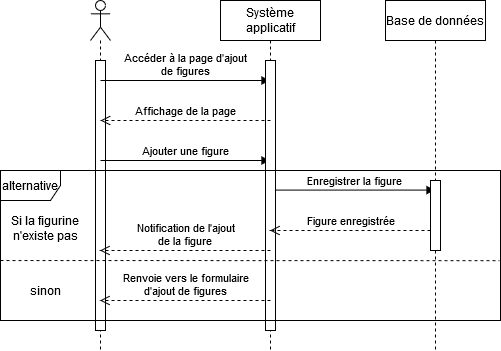

The diagram above was exported from draw.io. Its source (the exported page's mxGraphModel, read from the mxfile embedded in the PNG):
<mxGraphModel dx="780" dy="785" grid="1" gridSize="10" guides="1" tooltips="1" connect="1" arrows="1" fold="1" page="1" pageScale="1" pageWidth="827" pageHeight="1169" math="0" shadow="0">
  <root>
    <mxCell id="0" />
    <mxCell id="1" parent="0" />
    <mxCell id="B2C2pturcMaK9ObBQmw0-1" value="" style="shape=umlLifeline;participant=umlActor;perimeter=lifelinePerimeter;whiteSpace=wrap;html=1;container=1;collapsible=0;recursiveResize=0;verticalAlign=top;spacingTop=36;outlineConnect=0;" parent="1" vertex="1">
      <mxGeometry x="150" y="40" width="20" height="350" as="geometry" />
    </mxCell>
    <mxCell id="B2C2pturcMaK9ObBQmw0-2" value="" style="html=1;points=[];perimeter=orthogonalPerimeter;" parent="B2C2pturcMaK9ObBQmw0-1" vertex="1">
      <mxGeometry x="5" y="60" width="10" height="270" as="geometry" />
    </mxCell>
    <mxCell id="B2C2pturcMaK9ObBQmw0-3" value="&lt;div&gt;Accéder à la page d'ajout&lt;/div&gt;&lt;div&gt;de figures&lt;br&gt;&lt;/div&gt;" style="html=1;verticalAlign=bottom;endArrow=block;" parent="B2C2pturcMaK9ObBQmw0-1" target="B2C2pturcMaK9ObBQmw0-5" edge="1">
      <mxGeometry width="80" relative="1" as="geometry">
        <mxPoint x="10" y="80" as="sourcePoint" />
        <mxPoint x="90" y="80" as="targetPoint" />
      </mxGeometry>
    </mxCell>
    <mxCell id="B2C2pturcMaK9ObBQmw0-18" value="Ajouter une figure" style="html=1;verticalAlign=bottom;endArrow=block;" parent="B2C2pturcMaK9ObBQmw0-1" target="B2C2pturcMaK9ObBQmw0-5" edge="1">
      <mxGeometry width="80" relative="1" as="geometry">
        <mxPoint x="10" y="160" as="sourcePoint" />
        <mxPoint x="90" y="160" as="targetPoint" />
      </mxGeometry>
    </mxCell>
    <mxCell id="B2C2pturcMaK9ObBQmw0-5" value="Système applicatif" style="shape=umlLifeline;perimeter=lifelinePerimeter;whiteSpace=wrap;html=1;container=1;collapsible=0;recursiveResize=0;outlineConnect=0;" parent="1" vertex="1">
      <mxGeometry x="280" y="40" width="100" height="350" as="geometry" />
    </mxCell>
    <mxCell id="B2C2pturcMaK9ObBQmw0-6" value="" style="html=1;points=[];perimeter=orthogonalPerimeter;" parent="B2C2pturcMaK9ObBQmw0-5" vertex="1">
      <mxGeometry x="45" y="60" width="10" height="270" as="geometry" />
    </mxCell>
    <mxCell id="B2C2pturcMaK9ObBQmw0-20" value="Enregistrer la figure" style="html=1;verticalAlign=bottom;endArrow=block;" parent="B2C2pturcMaK9ObBQmw0-5" target="B2C2pturcMaK9ObBQmw0-7" edge="1">
      <mxGeometry width="80" relative="1" as="geometry">
        <mxPoint x="54" y="189.58" as="sourcePoint" />
        <mxPoint x="134" y="189.58" as="targetPoint" />
      </mxGeometry>
    </mxCell>
    <mxCell id="B2C2pturcMaK9ObBQmw0-7" value="Base de données" style="shape=umlLifeline;perimeter=lifelinePerimeter;whiteSpace=wrap;html=1;container=1;collapsible=0;recursiveResize=0;outlineConnect=0;" parent="1" vertex="1">
      <mxGeometry x="445" y="40" width="100" height="350" as="geometry" />
    </mxCell>
    <mxCell id="B2C2pturcMaK9ObBQmw0-10" value="" style="html=1;points=[];perimeter=orthogonalPerimeter;" parent="B2C2pturcMaK9ObBQmw0-7" vertex="1">
      <mxGeometry x="45" y="180" width="10" height="70" as="geometry" />
    </mxCell>
    <mxCell id="B2C2pturcMaK9ObBQmw0-8" value="Affichage de la page" style="html=1;verticalAlign=bottom;endArrow=open;dashed=1;endSize=8;" parent="1" edge="1">
      <mxGeometry relative="1" as="geometry">
        <mxPoint x="330" y="160" as="sourcePoint" />
        <mxPoint x="160" y="160" as="targetPoint" />
      </mxGeometry>
    </mxCell>
    <mxCell id="B2C2pturcMaK9ObBQmw0-19" value="alternative" style="shape=umlFrame;whiteSpace=wrap;html=1;" parent="1" vertex="1">
      <mxGeometry x="60" y="210" width="500" height="150" as="geometry" />
    </mxCell>
    <mxCell id="B2C2pturcMaK9ObBQmw0-21" value="Figure enregistrée" style="html=1;verticalAlign=bottom;endArrow=open;dashed=1;endSize=8;" parent="1" target="B2C2pturcMaK9ObBQmw0-5" edge="1">
      <mxGeometry relative="1" as="geometry">
        <mxPoint x="490" y="270" as="sourcePoint" />
        <mxPoint x="410" y="270" as="targetPoint" />
      </mxGeometry>
    </mxCell>
    <mxCell id="B2C2pturcMaK9ObBQmw0-22" value="&lt;div&gt;Notification de l'ajout&lt;/div&gt;&lt;div&gt;de la figure&lt;br&gt;&lt;/div&gt;" style="html=1;verticalAlign=bottom;endArrow=open;dashed=1;endSize=8;" parent="1" target="B2C2pturcMaK9ObBQmw0-1" edge="1">
      <mxGeometry relative="1" as="geometry">
        <mxPoint x="330" y="290" as="sourcePoint" />
        <mxPoint x="250" y="290" as="targetPoint" />
      </mxGeometry>
    </mxCell>
    <mxCell id="B2C2pturcMaK9ObBQmw0-23" value="&lt;div&gt;Renvoie vers le formulaire&lt;/div&gt;&lt;div&gt;d'ajout de figures&lt;br&gt;&lt;/div&gt;" style="html=1;verticalAlign=bottom;endArrow=open;dashed=1;endSize=8;" parent="1" target="B2C2pturcMaK9ObBQmw0-1" edge="1">
      <mxGeometry relative="1" as="geometry">
        <mxPoint x="330" y="340" as="sourcePoint" />
        <mxPoint x="250" y="340" as="targetPoint" />
      </mxGeometry>
    </mxCell>
    <mxCell id="B2C2pturcMaK9ObBQmw0-24" value="" style="endArrow=none;dashed=1;html=1;entryX=0.998;entryY=0.601;entryDx=0;entryDy=0;entryPerimeter=0;" parent="1" target="B2C2pturcMaK9ObBQmw0-19" edge="1">
      <mxGeometry width="50" height="50" relative="1" as="geometry">
        <mxPoint x="60" y="300" as="sourcePoint" />
        <mxPoint x="540" y="300" as="targetPoint" />
      </mxGeometry>
    </mxCell>
    <mxCell id="B2C2pturcMaK9ObBQmw0-25" value="Si la figurine n'existe pas" style="text;html=1;strokeColor=none;fillColor=none;align=center;verticalAlign=middle;whiteSpace=wrap;rounded=0;" parent="1" vertex="1">
      <mxGeometry x="70" y="245" width="70" height="45" as="geometry" />
    </mxCell>
    <mxCell id="B2C2pturcMaK9ObBQmw0-26" value="sinon" style="text;html=1;strokeColor=none;fillColor=none;align=center;verticalAlign=middle;whiteSpace=wrap;rounded=0;" parent="1" vertex="1">
      <mxGeometry x="85" y="320" width="40" height="20" as="geometry" />
    </mxCell>
  </root>
</mxGraphModel>